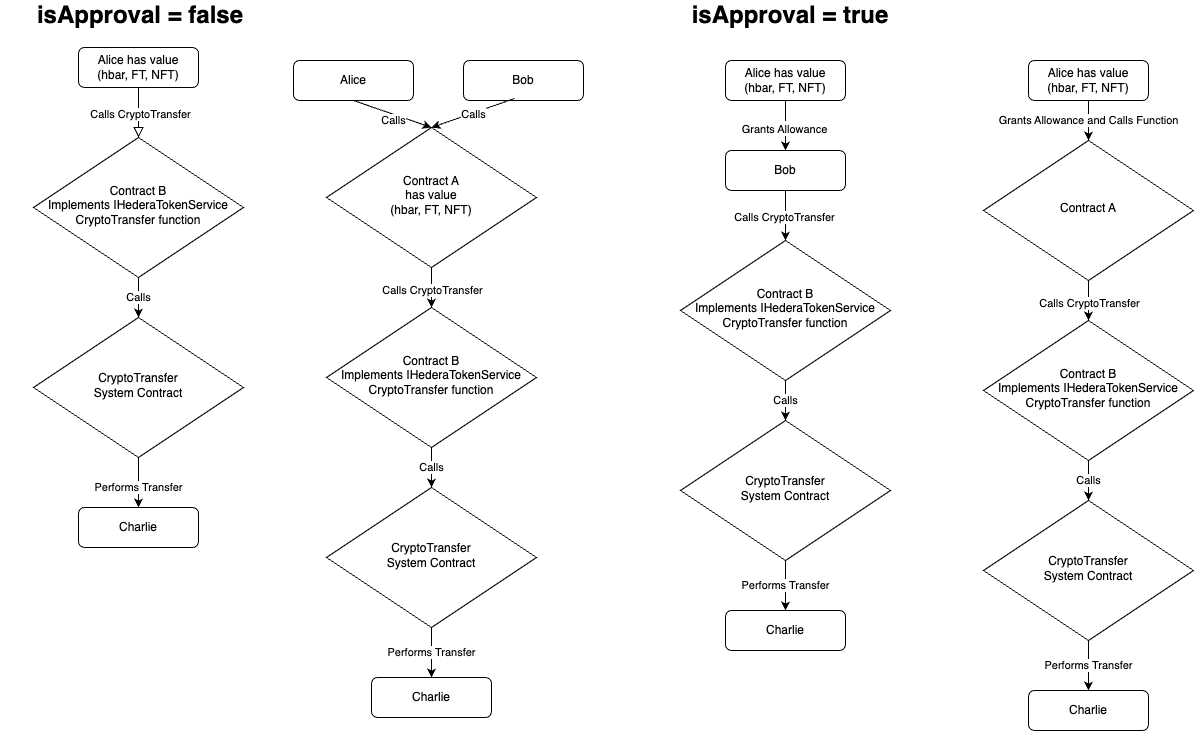

The diagram above was exported from draw.io. Its source (the exported page's mxGraphModel, read from the mxfile embedded in the PNG):
<mxGraphModel dx="4444" dy="1841" grid="1" gridSize="10" guides="1" tooltips="1" connect="1" arrows="1" fold="1" page="1" pageScale="1" pageWidth="850" pageHeight="1100" math="0" shadow="0">
  <root>
    <mxCell id="0" />
    <mxCell id="1" parent="0" />
    <mxCell id="zZcHrMeYiplI6UxXzzTZ-21" value="" style="rounded=0;html=1;jettySize=auto;orthogonalLoop=1;fontSize=11;endArrow=block;endFill=0;endSize=8;strokeWidth=1;shadow=0;labelBackgroundColor=none;edgeStyle=orthogonalEdgeStyle;" edge="1" parent="1" source="zZcHrMeYiplI6UxXzzTZ-23" target="zZcHrMeYiplI6UxXzzTZ-25">
      <mxGeometry relative="1" as="geometry">
        <Array as="points">
          <mxPoint x="-630" y="187" />
          <mxPoint x="-630" y="187" />
        </Array>
      </mxGeometry>
    </mxCell>
    <mxCell id="zZcHrMeYiplI6UxXzzTZ-22" value="Calls CryptoTransfer" style="edgeLabel;html=1;align=center;verticalAlign=middle;resizable=0;points=[];" vertex="1" connectable="0" parent="zZcHrMeYiplI6UxXzzTZ-21">
      <mxGeometry x="0.04" y="1" relative="1" as="geometry">
        <mxPoint as="offset" />
      </mxGeometry>
    </mxCell>
    <mxCell id="zZcHrMeYiplI6UxXzzTZ-23" value="Alice has value&lt;br&gt;(hbar, FT, NFT)" style="rounded=1;whiteSpace=wrap;html=1;fontSize=12;glass=0;strokeWidth=1;shadow=0;" vertex="1" parent="1">
      <mxGeometry x="-690" y="127" width="120" height="40" as="geometry" />
    </mxCell>
    <mxCell id="zZcHrMeYiplI6UxXzzTZ-24" value="Calls" style="edgeStyle=orthogonalEdgeStyle;rounded=0;orthogonalLoop=1;jettySize=auto;html=1;" edge="1" parent="1" source="zZcHrMeYiplI6UxXzzTZ-25" target="zZcHrMeYiplI6UxXzzTZ-39">
      <mxGeometry relative="1" as="geometry">
        <Array as="points">
          <mxPoint x="-630" y="367" />
          <mxPoint x="-630" y="367" />
        </Array>
      </mxGeometry>
    </mxCell>
    <mxCell id="zZcHrMeYiplI6UxXzzTZ-25" value="Contract B &lt;br&gt;Implements IHederaTokenService&lt;br&gt;CryptoTransfer function" style="rhombus;whiteSpace=wrap;html=1;shadow=0;fontFamily=Helvetica;fontSize=12;align=center;strokeWidth=1;spacing=6;spacingTop=-4;" vertex="1" parent="1">
      <mxGeometry x="-735" y="217" width="210" height="140" as="geometry" />
    </mxCell>
    <mxCell id="zZcHrMeYiplI6UxXzzTZ-26" value="Charlie" style="rounded=1;whiteSpace=wrap;html=1;fontSize=12;glass=0;strokeWidth=1;shadow=0;" vertex="1" parent="1">
      <mxGeometry x="-690" y="587" width="120" height="40" as="geometry" />
    </mxCell>
    <mxCell id="zZcHrMeYiplI6UxXzzTZ-27" value="Alice has value&lt;br&gt;(hbar, FT, NFT)" style="rounded=1;whiteSpace=wrap;html=1;fontSize=12;glass=0;strokeWidth=1;shadow=0;" vertex="1" parent="1">
      <mxGeometry x="-43" y="140" width="120" height="40" as="geometry" />
    </mxCell>
    <mxCell id="zZcHrMeYiplI6UxXzzTZ-28" value="Bob" style="rounded=1;whiteSpace=wrap;html=1;fontSize=12;glass=0;strokeWidth=1;shadow=0;" vertex="1" parent="1">
      <mxGeometry x="-43" y="230" width="120" height="40" as="geometry" />
    </mxCell>
    <mxCell id="zZcHrMeYiplI6UxXzzTZ-29" value="" style="endArrow=classic;html=1;rounded=0;entryX=0.5;entryY=0;entryDx=0;entryDy=0;" edge="1" parent="1" source="zZcHrMeYiplI6UxXzzTZ-28">
      <mxGeometry width="50" height="50" relative="1" as="geometry">
        <mxPoint x="-78" y="800" as="sourcePoint" />
        <mxPoint x="17" y="320" as="targetPoint" />
      </mxGeometry>
    </mxCell>
    <mxCell id="zZcHrMeYiplI6UxXzzTZ-30" value="Calls CryptoTransfer" style="edgeLabel;html=1;align=center;verticalAlign=middle;resizable=0;points=[];" vertex="1" connectable="0" parent="zZcHrMeYiplI6UxXzzTZ-29">
      <mxGeometry x="0.0281" y="-2" relative="1" as="geometry">
        <mxPoint as="offset" />
      </mxGeometry>
    </mxCell>
    <mxCell id="zZcHrMeYiplI6UxXzzTZ-31" value="" style="endArrow=classic;html=1;rounded=0;entryX=0.5;entryY=0;entryDx=0;entryDy=0;" edge="1" parent="1" target="zZcHrMeYiplI6UxXzzTZ-28">
      <mxGeometry width="50" height="50" relative="1" as="geometry">
        <mxPoint x="17" y="180" as="sourcePoint" />
        <mxPoint x="17" y="220" as="targetPoint" />
      </mxGeometry>
    </mxCell>
    <mxCell id="zZcHrMeYiplI6UxXzzTZ-32" value="Calls" style="edgeLabel;html=1;align=center;verticalAlign=middle;resizable=0;points=[];" vertex="1" connectable="0" parent="zZcHrMeYiplI6UxXzzTZ-31">
      <mxGeometry x="0.0281" y="-2" relative="1" as="geometry">
        <mxPoint as="offset" />
      </mxGeometry>
    </mxCell>
    <mxCell id="zZcHrMeYiplI6UxXzzTZ-33" value="Grants Allowance" style="edgeLabel;html=1;align=center;verticalAlign=middle;resizable=0;points=[];" vertex="1" connectable="0" parent="zZcHrMeYiplI6UxXzzTZ-31">
      <mxGeometry x="0.1002" y="-2" relative="1" as="geometry">
        <mxPoint as="offset" />
      </mxGeometry>
    </mxCell>
    <mxCell id="zZcHrMeYiplI6UxXzzTZ-34" value="Alice has value&lt;br&gt;(hbar, FT, NFT)" style="rounded=1;whiteSpace=wrap;html=1;fontSize=12;glass=0;strokeWidth=1;shadow=0;" vertex="1" parent="1">
      <mxGeometry x="260" y="140" width="120" height="40" as="geometry" />
    </mxCell>
    <mxCell id="zZcHrMeYiplI6UxXzzTZ-35" value="Contract A" style="rhombus;whiteSpace=wrap;html=1;shadow=0;fontFamily=Helvetica;fontSize=12;align=center;strokeWidth=1;spacing=6;spacingTop=-4;" vertex="1" parent="1">
      <mxGeometry x="215" y="220" width="210" height="140" as="geometry" />
    </mxCell>
    <mxCell id="zZcHrMeYiplI6UxXzzTZ-36" value="Grants Allowance&amp;nbsp;and Calls Function" style="endArrow=classic;html=1;rounded=0;exitX=0.5;exitY=1;exitDx=0;exitDy=0;entryX=0.5;entryY=0;entryDx=0;entryDy=0;" edge="1" parent="1" source="zZcHrMeYiplI6UxXzzTZ-34" target="zZcHrMeYiplI6UxXzzTZ-35">
      <mxGeometry width="50" height="50" relative="1" as="geometry">
        <mxPoint x="-45" y="750" as="sourcePoint" />
        <mxPoint x="5" y="700" as="targetPoint" />
      </mxGeometry>
    </mxCell>
    <mxCell id="zZcHrMeYiplI6UxXzzTZ-37" value="" style="endArrow=classic;html=1;rounded=0;exitX=0.5;exitY=1;exitDx=0;exitDy=0;entryX=0.5;entryY=0;entryDx=0;entryDy=0;" edge="1" parent="1" source="zZcHrMeYiplI6UxXzzTZ-35">
      <mxGeometry width="50" height="50" relative="1" as="geometry">
        <mxPoint x="-45" y="740" as="sourcePoint" />
        <mxPoint x="320" y="400" as="targetPoint" />
      </mxGeometry>
    </mxCell>
    <mxCell id="zZcHrMeYiplI6UxXzzTZ-38" value="Calls CryptoTransfer" style="edgeLabel;html=1;align=center;verticalAlign=middle;resizable=0;points=[];" vertex="1" connectable="0" parent="zZcHrMeYiplI6UxXzzTZ-37">
      <mxGeometry x="0.1" relative="1" as="geometry">
        <mxPoint as="offset" />
      </mxGeometry>
    </mxCell>
    <mxCell id="zZcHrMeYiplI6UxXzzTZ-39" value="CryptoTransfer&lt;br&gt;System Contract" style="rhombus;whiteSpace=wrap;html=1;shadow=0;fontFamily=Helvetica;fontSize=12;align=center;strokeWidth=1;spacing=6;spacingTop=-4;" vertex="1" parent="1">
      <mxGeometry x="-735" y="397" width="210" height="140" as="geometry" />
    </mxCell>
    <mxCell id="zZcHrMeYiplI6UxXzzTZ-40" value="Performs Transfer" style="edgeStyle=orthogonalEdgeStyle;rounded=0;orthogonalLoop=1;jettySize=auto;html=1;" edge="1" parent="1" source="zZcHrMeYiplI6UxXzzTZ-39" target="zZcHrMeYiplI6UxXzzTZ-26">
      <mxGeometry x="0.2" relative="1" as="geometry">
        <mxPoint x="-630" y="537" as="sourcePoint" />
        <mxPoint x="-629" y="556" as="targetPoint" />
        <Array as="points" />
        <mxPoint as="offset" />
      </mxGeometry>
    </mxCell>
    <mxCell id="zZcHrMeYiplI6UxXzzTZ-41" value="&lt;div style=&quot;text-align: left;&quot;&gt;&lt;div style=&quot;border-color: var(--border-color);&quot;&gt;&lt;span style=&quot;font-size: 24px;&quot;&gt;&lt;b&gt;isApproval = false&lt;/b&gt;&lt;/span&gt;&lt;/div&gt;&lt;/div&gt;" style="text;html=1;align=center;verticalAlign=middle;whiteSpace=wrap;rounded=0;" vertex="1" parent="1">
      <mxGeometry x="-768" y="80" width="280" height="30" as="geometry" />
    </mxCell>
    <mxCell id="zZcHrMeYiplI6UxXzzTZ-42" value="Calls" style="edgeStyle=orthogonalEdgeStyle;rounded=0;orthogonalLoop=1;jettySize=auto;html=1;" edge="1" parent="1" source="zZcHrMeYiplI6UxXzzTZ-43" target="zZcHrMeYiplI6UxXzzTZ-45">
      <mxGeometry relative="1" as="geometry">
        <Array as="points">
          <mxPoint x="17" y="470" />
          <mxPoint x="17" y="470" />
        </Array>
      </mxGeometry>
    </mxCell>
    <mxCell id="zZcHrMeYiplI6UxXzzTZ-43" value="Contract B &lt;br&gt;Implements IHederaTokenService&lt;br&gt;CryptoTransfer function" style="rhombus;whiteSpace=wrap;html=1;shadow=0;fontFamily=Helvetica;fontSize=12;align=center;strokeWidth=1;spacing=6;spacingTop=-4;" vertex="1" parent="1">
      <mxGeometry x="-88" y="320" width="210" height="140" as="geometry" />
    </mxCell>
    <mxCell id="zZcHrMeYiplI6UxXzzTZ-44" value="Charlie" style="rounded=1;whiteSpace=wrap;html=1;fontSize=12;glass=0;strokeWidth=1;shadow=0;" vertex="1" parent="1">
      <mxGeometry x="-43" y="690" width="120" height="40" as="geometry" />
    </mxCell>
    <mxCell id="zZcHrMeYiplI6UxXzzTZ-45" value="CryptoTransfer&lt;br&gt;System Contract" style="rhombus;whiteSpace=wrap;html=1;shadow=0;fontFamily=Helvetica;fontSize=12;align=center;strokeWidth=1;spacing=6;spacingTop=-4;" vertex="1" parent="1">
      <mxGeometry x="-88" y="500" width="210" height="140" as="geometry" />
    </mxCell>
    <mxCell id="zZcHrMeYiplI6UxXzzTZ-46" value="Performs Transfer" style="edgeStyle=orthogonalEdgeStyle;rounded=0;orthogonalLoop=1;jettySize=auto;html=1;" edge="1" parent="1" source="zZcHrMeYiplI6UxXzzTZ-45" target="zZcHrMeYiplI6UxXzzTZ-44">
      <mxGeometry relative="1" as="geometry">
        <mxPoint x="17" y="640" as="sourcePoint" />
        <mxPoint x="18" y="659" as="targetPoint" />
        <Array as="points" />
      </mxGeometry>
    </mxCell>
    <mxCell id="zZcHrMeYiplI6UxXzzTZ-47" value="Calls" style="edgeStyle=orthogonalEdgeStyle;rounded=0;orthogonalLoop=1;jettySize=auto;html=1;" edge="1" parent="1" source="zZcHrMeYiplI6UxXzzTZ-48" target="zZcHrMeYiplI6UxXzzTZ-50">
      <mxGeometry relative="1" as="geometry">
        <Array as="points">
          <mxPoint x="320" y="550" />
          <mxPoint x="320" y="550" />
        </Array>
      </mxGeometry>
    </mxCell>
    <mxCell id="zZcHrMeYiplI6UxXzzTZ-48" value="Contract B &lt;br&gt;Implements IHederaTokenService&lt;br&gt;CryptoTransfer function" style="rhombus;whiteSpace=wrap;html=1;shadow=0;fontFamily=Helvetica;fontSize=12;align=center;strokeWidth=1;spacing=6;spacingTop=-4;" vertex="1" parent="1">
      <mxGeometry x="215" y="400" width="210" height="140" as="geometry" />
    </mxCell>
    <mxCell id="zZcHrMeYiplI6UxXzzTZ-49" value="Charlie" style="rounded=1;whiteSpace=wrap;html=1;fontSize=12;glass=0;strokeWidth=1;shadow=0;" vertex="1" parent="1">
      <mxGeometry x="260" y="770" width="120" height="40" as="geometry" />
    </mxCell>
    <mxCell id="zZcHrMeYiplI6UxXzzTZ-50" value="CryptoTransfer&lt;br&gt;System Contract" style="rhombus;whiteSpace=wrap;html=1;shadow=0;fontFamily=Helvetica;fontSize=12;align=center;strokeWidth=1;spacing=6;spacingTop=-4;" vertex="1" parent="1">
      <mxGeometry x="215" y="580" width="210" height="140" as="geometry" />
    </mxCell>
    <mxCell id="zZcHrMeYiplI6UxXzzTZ-51" value="Performs Transfer" style="edgeStyle=orthogonalEdgeStyle;rounded=0;orthogonalLoop=1;jettySize=auto;html=1;" edge="1" parent="1" source="zZcHrMeYiplI6UxXzzTZ-50" target="zZcHrMeYiplI6UxXzzTZ-49">
      <mxGeometry relative="1" as="geometry">
        <mxPoint x="320" y="720" as="sourcePoint" />
        <mxPoint x="321" y="739" as="targetPoint" />
        <Array as="points" />
      </mxGeometry>
    </mxCell>
    <mxCell id="zZcHrMeYiplI6UxXzzTZ-52" value="&lt;div style=&quot;text-align: left;&quot;&gt;&lt;div style=&quot;border-color: var(--border-color);&quot;&gt;&lt;span style=&quot;font-size: 24px;&quot;&gt;&lt;b&gt;isApproval = true&lt;/b&gt;&lt;/span&gt;&lt;/div&gt;&lt;/div&gt;" style="text;html=1;align=center;verticalAlign=middle;whiteSpace=wrap;rounded=0;" vertex="1" parent="1">
      <mxGeometry x="-118" y="80" width="280" height="30" as="geometry" />
    </mxCell>
    <mxCell id="zZcHrMeYiplI6UxXzzTZ-53" value="Alice" style="rounded=1;whiteSpace=wrap;html=1;fontSize=12;glass=0;strokeWidth=1;shadow=0;" vertex="1" parent="1">
      <mxGeometry x="-475" y="140" width="120" height="40" as="geometry" />
    </mxCell>
    <mxCell id="zZcHrMeYiplI6UxXzzTZ-54" value="Contract A&lt;br&gt;has value&lt;br&gt;(hbar, FT, NFT)" style="rhombus;whiteSpace=wrap;html=1;shadow=0;fontFamily=Helvetica;fontSize=12;align=center;strokeWidth=1;spacing=6;spacingTop=-4;" vertex="1" parent="1">
      <mxGeometry x="-442" y="207" width="210" height="140" as="geometry" />
    </mxCell>
    <mxCell id="zZcHrMeYiplI6UxXzzTZ-55" value="Calls" style="endArrow=classic;html=1;rounded=0;exitX=0.5;exitY=1;exitDx=0;exitDy=0;entryX=0.5;entryY=0;entryDx=0;entryDy=0;" edge="1" parent="1" source="zZcHrMeYiplI6UxXzzTZ-53" target="zZcHrMeYiplI6UxXzzTZ-54">
      <mxGeometry x="0.0744" y="-6" width="50" height="50" relative="1" as="geometry">
        <mxPoint x="-702" y="737" as="sourcePoint" />
        <mxPoint x="-652" y="687" as="targetPoint" />
        <mxPoint as="offset" />
      </mxGeometry>
    </mxCell>
    <mxCell id="zZcHrMeYiplI6UxXzzTZ-56" value="" style="endArrow=classic;html=1;rounded=0;exitX=0.5;exitY=1;exitDx=0;exitDy=0;entryX=0.5;entryY=0;entryDx=0;entryDy=0;" edge="1" parent="1" source="zZcHrMeYiplI6UxXzzTZ-54">
      <mxGeometry width="50" height="50" relative="1" as="geometry">
        <mxPoint x="-702" y="727" as="sourcePoint" />
        <mxPoint x="-337" y="387" as="targetPoint" />
      </mxGeometry>
    </mxCell>
    <mxCell id="zZcHrMeYiplI6UxXzzTZ-57" value="Calls CryptoTransfer" style="edgeLabel;html=1;align=center;verticalAlign=middle;resizable=0;points=[];" vertex="1" connectable="0" parent="zZcHrMeYiplI6UxXzzTZ-56">
      <mxGeometry x="0.1" relative="1" as="geometry">
        <mxPoint as="offset" />
      </mxGeometry>
    </mxCell>
    <mxCell id="zZcHrMeYiplI6UxXzzTZ-58" value="Calls" style="edgeStyle=orthogonalEdgeStyle;rounded=0;orthogonalLoop=1;jettySize=auto;html=1;" edge="1" parent="1" source="zZcHrMeYiplI6UxXzzTZ-59" target="zZcHrMeYiplI6UxXzzTZ-61">
      <mxGeometry relative="1" as="geometry">
        <Array as="points">
          <mxPoint x="-337" y="537" />
          <mxPoint x="-337" y="537" />
        </Array>
      </mxGeometry>
    </mxCell>
    <mxCell id="zZcHrMeYiplI6UxXzzTZ-59" value="Contract B &lt;br&gt;Implements IHederaTokenService&lt;br&gt;CryptoTransfer function" style="rhombus;whiteSpace=wrap;html=1;shadow=0;fontFamily=Helvetica;fontSize=12;align=center;strokeWidth=1;spacing=6;spacingTop=-4;" vertex="1" parent="1">
      <mxGeometry x="-442" y="387" width="210" height="140" as="geometry" />
    </mxCell>
    <mxCell id="zZcHrMeYiplI6UxXzzTZ-60" value="Charlie" style="rounded=1;whiteSpace=wrap;html=1;fontSize=12;glass=0;strokeWidth=1;shadow=0;" vertex="1" parent="1">
      <mxGeometry x="-397" y="757" width="120" height="40" as="geometry" />
    </mxCell>
    <mxCell id="zZcHrMeYiplI6UxXzzTZ-61" value="CryptoTransfer&lt;br&gt;System Contract" style="rhombus;whiteSpace=wrap;html=1;shadow=0;fontFamily=Helvetica;fontSize=12;align=center;strokeWidth=1;spacing=6;spacingTop=-4;" vertex="1" parent="1">
      <mxGeometry x="-442" y="567" width="210" height="140" as="geometry" />
    </mxCell>
    <mxCell id="zZcHrMeYiplI6UxXzzTZ-62" value="Performs Transfer" style="edgeStyle=orthogonalEdgeStyle;rounded=0;orthogonalLoop=1;jettySize=auto;html=1;" edge="1" parent="1" source="zZcHrMeYiplI6UxXzzTZ-61" target="zZcHrMeYiplI6UxXzzTZ-60">
      <mxGeometry relative="1" as="geometry">
        <mxPoint x="-337" y="707" as="sourcePoint" />
        <mxPoint x="-336" y="726" as="targetPoint" />
        <Array as="points" />
      </mxGeometry>
    </mxCell>
    <mxCell id="zZcHrMeYiplI6UxXzzTZ-63" value="Bob" style="rounded=1;whiteSpace=wrap;html=1;fontSize=12;glass=0;strokeWidth=1;shadow=0;" vertex="1" parent="1">
      <mxGeometry x="-305" y="140" width="120" height="40" as="geometry" />
    </mxCell>
    <mxCell id="zZcHrMeYiplI6UxXzzTZ-64" value="" style="endArrow=classic;html=1;rounded=0;entryX=0.5;entryY=0;entryDx=0;entryDy=0;exitX=0.425;exitY=0.95;exitDx=0;exitDy=0;exitPerimeter=0;" edge="1" parent="1" source="zZcHrMeYiplI6UxXzzTZ-63" target="zZcHrMeYiplI6UxXzzTZ-54">
      <mxGeometry width="50" height="50" relative="1" as="geometry">
        <mxPoint x="-205" y="220" as="sourcePoint" />
        <mxPoint x="55" y="430" as="targetPoint" />
      </mxGeometry>
    </mxCell>
    <mxCell id="zZcHrMeYiplI6UxXzzTZ-65" value="Calls" style="edgeLabel;html=1;align=center;verticalAlign=middle;resizable=0;points=[];" vertex="1" connectable="0" parent="zZcHrMeYiplI6UxXzzTZ-64">
      <mxGeometry x="-0.007" y="1" relative="1" as="geometry">
        <mxPoint as="offset" />
      </mxGeometry>
    </mxCell>
  </root>
</mxGraphModel>